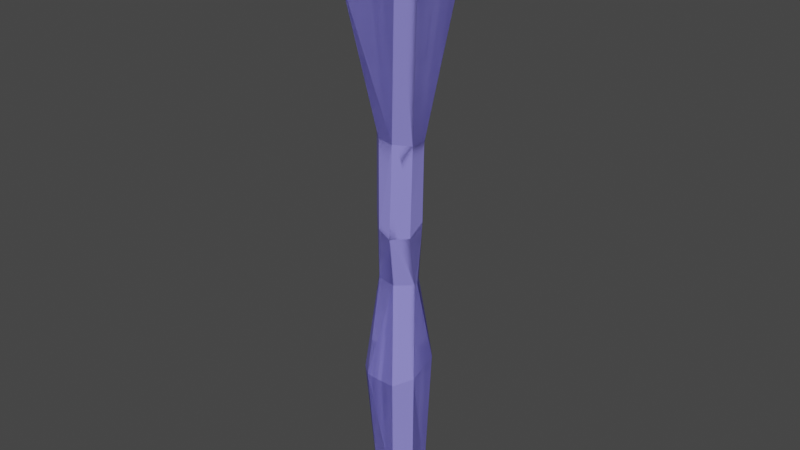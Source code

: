# Source: stalactite.blend  (saved by Blender 4.2.66; exported with 4.5.12 LTS)
import bpy
from mathutils import Matrix  # noqa: F401  (used for matrix-valued properties, if any)

bpy.ops.wm.read_factory_settings(use_empty=True)
scene = bpy.context.scene
scene.name = 'Scene'

# ---- collections
col_collection = bpy.data.collections.new('Collection'); scene.collection.children.link(col_collection)

# ---- materials (node trees are filled in below, after node groups)
mat_material = bpy.data.materials.new('Material')

# ---- material node trees
mat_material.use_nodes = True; mat_material.node_tree.nodes.clear()
_N = mat_material.node_tree.nodes; _L = mat_material.node_tree.links
n0 = _N.new('ShaderNodeBsdfPrincipled'); n0.name = 'Principled BSDF'; n0.location = (10, 300)
n0.inputs[0].default_value = (0.2728, 0.2508, 0.8001, 1.0)
n1 = _N.new('ShaderNodeOutputMaterial'); n1.name = 'Material Output'; n1.location = (300, 300)
_L.new(n0.outputs[0], n1.inputs[0])
n1.is_active_output = True

# ---- world
world_world = bpy.data.worlds.new('World'); scene.world = world_world
world_world.use_nodes = True; world_world.node_tree.nodes.clear()
_N = world_world.node_tree.nodes; _L = world_world.node_tree.links
n0 = _N.new('ShaderNodeOutputWorld'); n0.name = 'World Output'; n0.location = (300, 300)
n1 = _N.new('ShaderNodeBackground'); n1.name = 'Background'; n1.location = (10, 300)
n1.inputs[0].default_value = (0.05088, 0.05088, 0.05088, 1.0)
_L.new(n1.outputs[0], n0.inputs[0])
n0.is_active_output = True
world_world.color = (0.05088, 0.05088, 0.05088)
world_world.use_sun_shadow = False
world_world.sun_shadow_jitter_overblur = 0.0

# ---- meshes
me_cube_001 = bpy.data.meshes.new('Cube.001')
me_cube_001.from_pydata([(-0.03812, -0.09112, -1.0), (-0.09112, -0.03241, -1.0), (-0.1623, -0.101, 1.0), (-0.111, -0.1623, 1.0), (-0.09112, 0.03603, -1.0), (-0.03611, 0.09112, -1.0), (-0.1093, 0.1623, 1.0), (-0.1623, 0.1162, 1.0), (0.09112, -0.034, -1.0), (0.03952, -0.09112, -1.0), (0.1111, -0.1623, 1.0), (0.1623, -0.1115, 1.0), (0.04057, 0.09112, -1.0), (0.09112, 0.03947, -1.0), (0.1623, 0.1054, 1.0), (0.1094, 0.1623, 1.0), (0.02115, -0.002037, -1.103), (0.004924, -0.01991, -1.103), (0.00524, 0.02142, -1.103), (0.02115, 0.005176, -1.103), (-0.003537, -0.01991, -1.103), (-0.02018, -0.001561, -1.103), (-0.02018, 0.004148, -1.103), (-0.002934, 0.02142, -1.103), (-0.02677, -0.08032, 0.4436), (-0.08455, -0.02303, 0.4814), (-0.1079, -0.07639, -0.5153), (-0.04975, -0.1292, -0.5004), (-0.07134, -0.04197, 0.1485), (-0.01516, -0.09651, 0.1081), (-0.09481, -0.004731, -0.1412), (-0.04288, -0.06438, -0.1084), (-0.07303, 0.1178, -0.5518), (-0.1206, 0.0677, -0.5696), (-0.09026, 0.01983, 0.5069), (-0.04462, 0.07662, 0.5024), (-0.04148, 0.07538, -0.1768), (-0.09426, 0.03095, -0.1663), (-0.03228, 0.08241, 0.168), (-0.07854, 0.03015, 0.1639), (0.1125, 0.05172, -0.4417), (0.0628, 0.1074, -0.4526), (0.03007, 0.0821, 0.4513), (0.08208, 0.02984, 0.422), (0.08298, -0.002526, -0.1161), (0.03865, 0.06113, -0.1347), (0.0832, 0.02308, 0.1197), (0.03263, 0.08121, 0.159), (0.0583, -0.1151, -0.516), (0.1099, -0.05247, -0.4947), (0.08352, -0.03314, 0.4281), (0.03331, -0.08263, 0.4379), (0.02416, -0.06741, -0.118), (0.08164, -0.01607, -0.118), (0.03195, -0.09648, 0.08137), (0.08317, -0.04407, 0.08183)], [], [(1, 26, 33, 4), (43, 14, 11, 50), (51, 24, 29, 54), (25, 2, 7, 34), (9, 48, 27, 0), (51, 10, 3, 24), (35, 6, 15, 42), (22, 23, 18, 19, 16, 17, 20, 21), (13, 8, 16, 19), (25, 34, 39, 28), (28, 39, 37, 30), (54, 29, 31, 52), (46, 55, 53, 44), (43, 50, 55, 46), (38, 47, 45, 36), (44, 53, 49, 40), (35, 42, 47, 38), (30, 37, 33, 26), (36, 45, 41, 32), (52, 31, 27, 48), (5, 12, 18, 23), (5, 32, 41, 12), (9, 0, 20, 17), (13, 40, 49, 8), (22, 4, 5, 23), (1, 21, 20, 0), (13, 19, 18, 12), (16, 8, 9, 17), (55, 50, 51, 54), (25, 28, 29, 24), (53, 55, 54, 52), (28, 30, 31, 29), (49, 53, 52, 48), (30, 26, 27, 31), (47, 42, 43, 46), (45, 47, 46, 44), (41, 45, 44, 40), (39, 34, 35, 38), (37, 39, 38, 36), (33, 37, 36, 32), (50, 11, 10, 51), (2, 25, 24, 3), (0, 27, 26, 1), (32, 5, 4, 33), (6, 35, 34, 7), (8, 49, 48, 9), (40, 13, 12, 41), (14, 43, 42, 15), (1, 4, 22, 21), (11, 14, 15, 6, 7, 2, 3, 10)])
_uv = me_cube_001.uv_layers.new(name='UVMap')
_uv.uv.foreach_set('vector', [0.5404, 0.825, 0.489, 0.7325, 0.6608, 0.7425, 0.6216, 0.8246, 0.09142, 0.588, 0.0922, 0.4569, 0.2784, 0.635, 0.1467, 0.6385, 1.0, 0.5659, 0.9977, 0.613, 0.9347, 0.6176, 0.9321, 0.579, 0.5501, 0.5393, 0.4623, 0.4425, 0.7199, 0.4411, 0.6013, 0.5343, 0.7241, 0.5685, 0.8196, 0.5737, 0.8175, 0.6742, 0.7199, 0.632, 0.148, 0.7223, 0.28, 0.7207, 0.09768, 0.9114, 0.09664, 0.7719, 0.141, 0.1623, 0.06077, 0.05518, 0.3205, 0.05518, 0.2294, 0.1714, 0.8233, 0.8064, 0.8028, 0.7859, 0.8028, 0.7762, 0.8221, 0.7573, 0.8306, 0.7573, 0.8519, 0.7766, 0.8519, 0.7867, 0.8301, 0.8064, 0.7813, 0.6742, 0.8686, 0.6742, 0.8306, 0.7573, 0.8221, 0.7573, 0.5501, 0.5393, 0.6013, 0.5343, 0.613, 0.5999, 0.527, 0.6031, 0.527, 0.6031, 0.613, 0.5999, 0.6152, 0.6641, 0.5729, 0.6595, 0.3814, 0.4556, 0.3839, 0.5115, 0.3473, 0.5462, 0.3473, 0.4664, 0.9358, 0.4341, 0.9321, 0.492, 0.8921, 0.4692, 0.8918, 0.4564, 0.9935, 0.4291, 0.9982, 0.4822, 0.9321, 0.492, 0.9358, 0.4341, 0.1551, 0.2256, 0.2322, 0.2275, 0.24, 0.2865, 0.1442, 0.2926, 0.8918, 0.4564, 0.8921, 0.4692, 0.8231, 0.4775, 0.8279, 0.3856, 0.141, 0.1623, 0.2294, 0.1714, 0.2322, 0.2275, 0.1551, 0.2256, 0.5729, 0.6595, 0.6152, 0.6641, 0.6608, 0.7425, 0.489, 0.7325, 0.1442, 0.2926, 0.24, 0.2865, 0.2664, 0.3409, 0.1045, 0.3585, 0.8775, 0.06227, 0.8435, 0.1344, 0.7716, 0.1058, 0.8463, 4.87e-09, 0.7199, 0.8254, 0.7199, 0.7343, 0.8028, 0.7762, 0.8028, 0.7859, 0.1492, 0.448, 0.1045, 0.3585, 0.2664, 0.3409, 0.2402, 0.448, 0.9364, 0.7355, 0.9364, 0.8278, 0.8519, 0.7867, 0.8519, 0.7766, 0.7199, 0.4138, 0.8279, 0.3856, 0.8231, 0.4775, 0.7239, 0.4771, 0.8233, 0.8064, 0.7854, 0.8907, 0.7199, 0.8254, 0.8028, 0.7859, 0.8667, 0.8907, 0.8301, 0.8064, 0.8519, 0.7867, 0.9364, 0.8278, 0.7813, 0.6742, 0.8221, 0.7573, 0.8028, 0.7762, 0.7199, 0.7343, 0.8306, 0.7573, 0.8686, 0.6742, 0.9364, 0.7355, 0.8519, 0.7766, 0.9321, 0.492, 0.9982, 0.4822, 1.0, 0.5659, 0.9321, 0.579, 0.5501, 0.5393, 0.527, 0.6031, 0.4587, 0.6093, 0.4784, 0.545, 0.8921, 0.4692, 0.9321, 0.492, 0.9321, 0.579, 0.8917, 0.5604, 0.527, 0.6031, 0.5729, 0.6595, 0.4988, 0.6518, 0.4587, 0.6093, 0.8231, 0.4775, 0.8921, 0.4692, 0.8917, 0.5604, 0.8196, 0.5737, 0.8775, 0.222, 0.7949, 0.1961, 0.7716, 0.1058, 0.8435, 0.1344, 0.2322, 0.2275, 0.2294, 0.1714, 0.2935, 0.1842, 0.2949, 0.243, 0.24, 0.2865, 0.2322, 0.2275, 0.2949, 0.243, 0.2955, 0.2917, 0.9246, 0.3354, 0.8666, 0.3135, 0.8555, 0.222, 0.9246, 0.2467, 0.613, 0.5999, 0.6013, 0.5343, 0.6657, 0.5333, 0.672, 0.5973, 0.08357, 0.2967, 0.1025, 0.2336, 0.1551, 0.2256, 0.1442, 0.2926, 0.3952, 0.8292, 0.4487, 0.825, 0.4487, 0.907, 0.386, 0.9108, 0.1467, 0.6385, 0.2784, 0.635, 0.28, 0.7207, 0.148, 0.7223, 0.002967, 0.9051, -8.987e-09, 0.7745, 0.09664, 0.7719, 0.09768, 0.9114, 0.4674, 0.8236, 0.4226, 0.728, 0.489, 0.7325, 0.5404, 0.825, 0.1045, 0.3585, 0.1492, 0.448, 0.08636, 0.4556, 0.05032, 0.3688, 0.8555, 0.222, 0.8555, 0.3497, 0.7716, 0.371, 0.7724, 0.2278, 0.7239, 0.4771, 0.8231, 0.4775, 0.8196, 0.5737, 0.7241, 0.5685, 0.3279, 0.3466, 0.3026, 0.4552, 0.2402, 0.448, 0.2664, 0.3409, 0.0922, 0.4569, 0.09142, 0.588, 0.00383, 0.5898, -3.422e-09, 0.4556, 0.8667, 0.8907, 0.7854, 0.8907, 0.8233, 0.8064, 0.8301, 0.8064, 0.2784, 0.635, 0.0922, 0.4569, -3.422e-09, 0.4556, 0.06077, 0.05518, 0.7724, 0.2278, 0.4623, 0.4425, 0.09768, 0.9114, 0.28, 0.7207])
me_cube_001.materials.append(mat_material)
me_cube_001.update()
me_cube_002 = bpy.data.meshes.new('Cube.002')
me_cube_002.from_pydata([(-0.1623, -0.101, 1.0), (-0.111, -0.1623, 1.0), (-0.1093, 0.1623, 1.0), (-0.1623, 0.1162, 1.0), (0.1111, -0.1623, 1.0), (0.1623, -0.1115, 1.0), (0.1623, 0.1054, 1.0), (0.1094, 0.1623, 1.0), (0.1623, -0.1115, 1.288), (0.1111, -0.1623, 1.288), (-0.111, -0.1623, 1.288), (-0.1623, -0.101, 1.288), (-0.1623, 0.1162, 1.288), (-0.1093, 0.1623, 1.288), (0.1094, 0.1623, 1.288), (0.1623, 0.1054, 1.288)], [], [(7, 2, 13, 14), (15, 14, 13, 12, 11, 10, 9, 8), (3, 0, 11, 12), (0, 1, 10, 11), (4, 5, 8, 9), (2, 3, 12, 13), (1, 4, 9, 10), (5, 6, 15, 8), (6, 7, 14, 15)])
_uv = me_cube_002.uv_layers.new(name='UVMap')
_uv.uv.foreach_set('vector', [0.3205, 0.05518, 0.06077, 0.05518, 0.06101, 9.996e-09, 0.3208, -1.21e-08, 0.7716, 0.318, 0.7088, 0.3856, 0.4489, 0.3856, 0.386, 0.3309, 0.386, 0.07284, 0.4469, 1.149e-08, 0.7108, 0.0, 0.7716, 0.06036, 0.7199, 0.4411, 0.4623, 0.4425, 0.4621, 0.3869, 0.7197, 0.3856, 0.4623, 0.4425, 0.3862, 0.4411, 0.386, 0.3856, 0.4621, 0.3869, 0.2919, 0.7283, 0.2919, 0.6426, 0.3473, 0.6425, 0.3473, 0.7282, 0.06077, 0.05518, 2.028e-08, 0.06156, 0.0002465, 0.006386, 0.06101, 9.996e-09, 0.28, 0.91, 0.2919, 0.7283, 0.3473, 0.7282, 0.3355, 0.9098, 0.2919, 0.6426, 0.28, 0.4558, 0.3355, 0.4556, 0.3473, 0.6425, 0.3858, 0.06306, 0.3205, 0.05518, 0.3208, -1.21e-08, 0.386, 0.007886])
me_cube_002.materials.append(mat_material)
me_cube_002.update()
me_cube_003 = bpy.data.meshes.new('Cube.003')
me_cube_003.from_pydata([(-0.03812, -0.09112, -1.0), (-0.09112, -0.03241, -1.0), (-0.09112, 0.03603, -1.0), (0.03952, -0.09112, -1.0), (-0.003537, -0.01991, -1.103), (-0.1079, -0.07639, -0.5153), (-0.04975, -0.1292, -0.5004), (-0.01516, -0.09651, 0.1081), (-0.09481, -0.004731, -0.1412), (-0.04288, -0.06438, -0.1084), (-0.1206, 0.0677, -0.5696), (-0.09426, 0.03095, -0.1663), (0.0583, -0.1151, -0.516), (0.02416, -0.06741, -0.118), (0.03195, -0.09648, 0.08137), (-0.01742, -0.09336, 0.1734), (-0.08486, 0.03047, 0.03104), (-0.07628, -0.03413, 0.08754), (-0.04738, -0.06523, 0.1313), (0.03242, -0.09166, 0.2055), (-0.07425, 0.05293, -1.0), (-0.02082, -0.001841, -1.102), (0.01298, -0.03649, -1.079), (0.05174, -0.07623, 0.08154), (0.0343, -0.05835, -0.118), (0.07265, -0.09766, -0.5101), (-0.003194, -0.01991, -1.103), (-0.06844, 0.04698, 0.02906), (-0.0715, 0.05011, -0.1709), (-0.1048, 0.08428, -0.5637), (0.04975, -0.07419, 0.2033), (0.05238, -0.07688, -1.0), (-0.008072, -0.01491, -1.103), (-0.03173, 0.009339, -1.086)], [], [(1, 5, 10, 2), (19, 15, 7, 14), (3, 12, 6, 0), (32, 26, 4), (17, 16, 11, 8), (14, 7, 9, 13), (8, 11, 10, 5), (13, 9, 6, 12), (33, 2, 20), (22, 31, 3), (15, 18, 7), (24, 23, 14, 13), (17, 8, 9, 7, 18), (25, 24, 13, 12), (8, 5, 6, 9), (0, 6, 5, 1), (29, 20, 2, 10), (31, 25, 12, 3), (23, 30, 19, 14), (10, 11, 28, 29), (11, 16, 27, 28), (3, 0, 4, 26, 22), (1, 21, 32, 4, 0), (1, 2, 33, 21), (24, 25, 31, 22, 26, 32, 21, 33, 20, 29, 28, 27, 30, 23), (17, 18, 15, 19, 30, 27, 16)])
_uv = me_cube_003.uv_layers.new(name='UVMap')
_uv.uv.foreach_set('vector', [0.5404, 0.825, 0.489, 0.7325, 0.6608, 0.7425, 0.6216, 0.8246, 0.9557, 0.5745, 0.9469, 0.6167, 0.9347, 0.6176, 0.9321, 0.579, 0.7241, 0.5685, 0.8196, 0.5737, 0.8175, 0.6742, 0.7199, 0.632, 0.8459, 0.7921, 0.8519, 0.7863, 0.8519, 0.7867, 0.5367, 0.615, 0.6139, 0.6258, 0.6152, 0.6641, 0.5729, 0.6595, 0.3814, 0.4556, 0.3839, 0.5115, 0.3473, 0.5462, 0.3473, 0.4664, 0.5729, 0.6595, 0.6152, 0.6641, 0.6608, 0.7425, 0.489, 0.7325, 0.8775, 0.06227, 0.8435, 0.1344, 0.7716, 0.1058, 0.8463, 4.87e-09, 0.8171, 0.8202, 0.7854, 0.8907, 0.7653, 0.8707, 0.8716, 0.767, 0.9195, 0.7202, 0.9364, 0.7355, 0.4625, 0.5968, 0.4979, 0.6058, 0.4587, 0.6093, 0.8918, 0.5443, 0.9321, 0.5454, 0.9321, 0.579, 0.8917, 0.5604, 0.5367, 0.615, 0.5729, 0.6595, 0.4988, 0.6518, 0.4587, 0.6093, 0.4979, 0.6058, 0.8205, 0.5469, 0.8918, 0.5443, 0.8917, 0.5604, 0.8196, 0.5737, 0.8775, 0.222, 0.7949, 0.1961, 0.7716, 0.1058, 0.8435, 0.1344, 0.4674, 0.8236, 0.4226, 0.728, 0.489, 0.7325, 0.5404, 0.825, 0.06828, 0.3654, 0.1056, 0.4533, 0.08636, 0.4556, 0.05032, 0.3688, 0.7241, 0.5457, 0.8205, 0.5469, 0.8196, 0.5737, 0.7241, 0.5685, 0.9321, 0.5454, 0.9553, 0.5452, 0.9557, 0.5745, 0.9321, 0.579, 0.3952, 0.8292, 0.4487, 0.825, 0.4487, 0.8604, 0.3921, 0.8562, 0.08357, 0.2967, 0.09491, 0.259, 0.1137, 0.2571, 0.1097, 0.2949, 0.9364, 0.7355, 0.9364, 0.8278, 0.8519, 0.7867, 0.8519, 0.7863, 0.8716, 0.767, 0.8667, 0.8907, 0.8304, 0.8072, 0.8459, 0.7921, 0.8519, 0.7867, 0.9364, 0.8278, 0.8667, 0.8907, 0.7854, 0.8907, 0.8171, 0.8202, 0.8304, 0.8072, 0.8918, 0.5443, 0.8205, 0.5469, 0.9195, 0.7202, 0.8716, 0.767, 0.8519, 0.7863, 0.8459, 0.7921, 0.8304, 0.8072, 0.8171, 0.8202, 0.1056, 0.4533, 0.3921, 0.8562, 0.1097, 0.2949, 0.1137, 0.2571, 0.9553, 0.5452, 0.9321, 0.5454, 0.5367, 0.615, 0.4979, 0.6058, 0.4625, 0.5968, 0.9557, 0.5745, 0.9553, 0.5452, 0.1137, 0.2571, 0.09491, 0.259])
me_cube_003.materials.append(mat_material)
me_cube_003.update()
me_cube_004 = bpy.data.meshes.new('Cube.004')
me_cube_004.from_pydata([(-0.1623, -0.101, 1.0), (-0.111, -0.1623, 1.0), (-0.1623, 0.1162, 1.0), (0.1111, -0.1623, 1.0), (-0.02677, -0.08032, 0.4436), (-0.08455, -0.02303, 0.4814), (-0.07134, -0.04197, 0.1485), (-0.09026, 0.01983, 0.5069), (-0.07854, 0.03015, 0.1639), (0.03331, -0.08263, 0.4379), (0.03242, -0.09166, 0.2055), (-0.04738, -0.06523, 0.1313), (-0.07628, -0.03413, 0.08754), (-0.08486, 0.03047, 0.03104), (-0.01742, -0.09336, 0.1734), (-0.06844, 0.04698, 0.5048), (-0.1481, 0.1286, 1.0), (-0.06844, 0.04698, 0.02906), (0.1236, -0.1499, 1.0), (-0.06593, 0.0444, 0.165), (0.04589, -0.07023, 0.4355), (0.04975, -0.07419, 0.2033)], [], [(5, 0, 2, 7), (9, 3, 1, 4), (5, 7, 8, 6), (21, 20, 9, 10), (20, 18, 3, 9), (0, 5, 4, 1), (16, 15, 7, 2), (18, 16, 2, 0, 1, 3), (6, 8, 13, 12), (5, 6, 11, 14, 4), (6, 12, 11), (9, 4, 14, 10), (8, 7, 15, 19), (13, 8, 19, 17), (18, 20, 21, 17, 19, 15, 16), (10, 14, 11, 12, 13, 17, 21)])
_uv = me_cube_004.uv_layers.new(name='UVMap')
_uv.uv.foreach_set('vector', [0.5501, 0.5393, 0.4623, 0.4425, 0.7199, 0.4411, 0.6013, 0.5343, 0.148, 0.7223, 0.28, 0.7207, 0.09768, 0.9114, 0.09664, 0.7719, 0.5501, 0.5393, 0.6013, 0.5343, 0.613, 0.5999, 0.527, 0.6031, 0.9553, 0.5452, 0.9995, 0.5449, 1.0, 0.5659, 0.9557, 0.5745, 0.1476, 0.7013, 0.2796, 0.6998, 0.28, 0.7207, 0.148, 0.7223, 0.002967, 0.9051, -8.987e-09, 0.7745, 0.09664, 0.7719, 0.09768, 0.9114, 0.7947, 0.2263, 0.8117, 0.3608, 0.7716, 0.371, 0.7724, 0.2278, 0.2796, 0.6998, 0.5814, 0.1815, 0.7724, 0.2278, 0.4623, 0.4425, 0.09768, 0.9114, 0.28, 0.7207, 0.527, 0.6031, 0.613, 0.5999, 0.6139, 0.6258, 0.5367, 0.615, 0.5501, 0.5393, 0.527, 0.6031, 0.4979, 0.6058, 0.4625, 0.5968, 0.4784, 0.545, 0.527, 0.6031, 0.5367, 0.615, 0.4979, 0.6058, 1.0, 0.5659, 0.9977, 0.613, 0.9469, 0.6167, 0.9557, 0.5745, 0.613, 0.5999, 0.6013, 0.5343, 0.6321, 0.5338, 0.6291, 0.5992, 0.09491, 0.259, 0.1025, 0.2336, 0.1169, 0.2314, 0.1137, 0.2571, 0.2796, 0.6998, 0.1476, 0.7013, 0.9553, 0.5452, 0.1137, 0.2571, 0.1169, 0.2314, 0.6321, 0.5338, 0.7947, 0.2263, 0.9557, 0.5745, 0.9469, 0.6167, 0.4979, 0.6058, 0.5367, 0.615, 0.6139, 0.6258, 0.1137, 0.2571, 0.9553, 0.5452])
me_cube_004.materials.append(mat_material)
me_cube_004.update()
me_cube_005 = bpy.data.meshes.new('Cube.005')
me_cube_005.from_pydata([(-0.03611, 0.09112, -1.0), (0.09112, -0.034, -1.0), (0.04057, 0.09112, -1.0), (0.09112, 0.03947, -1.0), (0.02115, -0.002037, -1.103), (0.004924, -0.01991, -1.103), (0.00524, 0.02142, -1.103), (0.02115, 0.005176, -1.103), (-0.02018, -0.001561, -1.103), (-0.02018, 0.004148, -1.103), (-0.002934, 0.02142, -1.103), (-0.07303, 0.1178, -0.5518), (-0.04148, 0.07538, -0.1768), (0.1125, 0.05172, -0.4417), (0.0628, 0.1074, -0.4526), (0.08298, -0.002526, -0.1161), (0.03865, 0.06113, -0.1347), (0.0832, 0.02308, 0.1197), (0.1099, -0.05247, -0.4947), (0.08164, -0.01607, -0.118), (0.08317, -0.04407, 0.08183), (0.08329, -0.04036, 0.1992), (0.0706, 0.03757, 0.1295), (0.03435, 0.0755, 0.07541), (-0.03609, 0.0795, 0.02515), (0.08309, 0.02373, 0.1487), (-0.03173, 0.009339, -1.086), (-0.008072, -0.01491, -1.103), (0.05238, -0.07688, -1.0), (-0.0715, 0.05011, -0.1709), (-0.1048, 0.08428, -0.5637), (0.04975, -0.07419, 0.2033), (-0.06844, 0.04698, 0.02906), (0.0343, -0.05835, -0.118), (0.07265, -0.09766, -0.5101), (0.05174, -0.07623, 0.08154), (-0.003194, -0.01991, -1.103), (0.01298, -0.03649, -1.079), (-0.02082, -0.001841, -1.102), (-0.07425, 0.05293, -1.0)], [], [(3, 1, 4, 7), (17, 20, 19, 15), (25, 21, 20, 17), (24, 23, 16, 12), (15, 19, 18, 13), (12, 16, 14, 11), (0, 2, 6, 10), (0, 11, 14, 2), (37, 36, 5), (3, 13, 18, 1), (38, 8, 27), (3, 7, 6, 2), (22, 25, 17), (14, 16, 15, 13), (30, 29, 12, 11), (13, 3, 2, 14), (38, 26, 9, 8), (29, 32, 24, 12), (16, 23, 22, 17, 15), (18, 19, 33, 34), (19, 20, 35, 33), (20, 21, 31, 35), (4, 1, 28, 37, 5), (1, 18, 34, 28), (9, 10, 6, 7, 4, 5, 36, 27, 8), (11, 0, 39, 30), (9, 26, 39, 0, 10), (30, 39, 26, 38, 27, 36, 37, 28, 34, 33, 35, 31, 32, 29), (23, 24, 32, 31, 21, 25, 22)])
_uv = me_cube_005.uv_layers.new(name='UVMap')
_uv.uv.foreach_set('vector', [0.7813, 0.6742, 0.8686, 0.6742, 0.8306, 0.7573, 0.8221, 0.7573, 0.9358, 0.4341, 0.9321, 0.492, 0.8921, 0.4692, 0.8918, 0.4564, 0.9413, 0.4336, 0.9545, 0.4887, 0.9321, 0.492, 0.9358, 0.4341, 0.1506, 0.2533, 0.2345, 0.2442, 0.24, 0.2865, 0.1442, 0.2926, 0.8918, 0.4564, 0.8921, 0.4692, 0.8231, 0.4775, 0.8279, 0.3856, 0.1442, 0.2926, 0.24, 0.2865, 0.2664, 0.3409, 0.1045, 0.3585, 0.7199, 0.8254, 0.7199, 0.7343, 0.8028, 0.7762, 0.8028, 0.7859, 0.1492, 0.448, 0.1045, 0.3585, 0.2664, 0.3409, 0.2402, 0.448, 0.8716, 0.767, 0.8519, 0.7863, 0.8519, 0.7766, 0.7199, 0.4138, 0.8279, 0.3856, 0.8231, 0.4775, 0.7239, 0.4771, 0.8304, 0.8072, 0.8301, 0.8064, 0.8459, 0.7921, 0.7813, 0.6742, 0.8221, 0.7573, 0.8028, 0.7762, 0.7199, 0.7343, 0.2792, 0.2392, 0.2947, 0.2374, 0.2949, 0.243, 0.9246, 0.3354, 0.8666, 0.3135, 0.8555, 0.222, 0.9246, 0.2467, 0.3921, 0.8562, 0.4487, 0.8604, 0.4487, 0.907, 0.386, 0.9108, 0.3279, 0.3466, 0.3026, 0.4552, 0.2402, 0.448, 0.2664, 0.3409, 0.8304, 0.8072, 0.8171, 0.8202, 0.8233, 0.8064, 0.8301, 0.8064, 0.1097, 0.2949, 0.1137, 0.2571, 0.1506, 0.2533, 0.1442, 0.2926, 0.24, 0.2865, 0.2345, 0.2442, 0.2792, 0.2392, 0.2949, 0.243, 0.2955, 0.2917, 0.8231, 0.4775, 0.8921, 0.4692, 0.8918, 0.5443, 0.8205, 0.5469, 0.8921, 0.4692, 0.9321, 0.492, 0.9321, 0.5454, 0.8918, 0.5443, 0.9321, 0.492, 0.9545, 0.4887, 0.9553, 0.5452, 0.9321, 0.5454, 0.8306, 0.7573, 0.8686, 0.6742, 0.9195, 0.7202, 0.8716, 0.767, 0.8519, 0.7766, 0.7239, 0.4771, 0.8231, 0.4775, 0.8205, 0.5469, 0.7241, 0.5457, 0.8233, 0.8064, 0.8028, 0.7859, 0.8028, 0.7762, 0.8221, 0.7573, 0.8306, 0.7573, 0.8519, 0.7766, 0.8519, 0.7863, 0.8459, 0.7921, 0.8301, 0.8064, 0.1045, 0.3585, 0.1492, 0.448, 0.1056, 0.4533, 0.06828, 0.3654, 0.8233, 0.8064, 0.8171, 0.8202, 0.7653, 0.8707, 0.7199, 0.8254, 0.8028, 0.7859, 0.06828, 0.3654, 0.1056, 0.4533, 0.8171, 0.8202, 0.8304, 0.8072, 0.8459, 0.7921, 0.8519, 0.7863, 0.8716, 0.767, 0.9195, 0.7202, 0.8205, 0.5469, 0.8918, 0.5443, 0.9321, 0.5454, 0.9553, 0.5452, 0.1137, 0.2571, 0.1097, 0.2949, 0.2345, 0.2442, 0.1506, 0.2533, 0.1137, 0.2571, 0.9553, 0.5452, 0.9545, 0.4887, 0.2947, 0.2374, 0.2792, 0.2392])
me_cube_005.materials.append(mat_material)
me_cube_005.update()
me_cube_006 = bpy.data.meshes.new('Cube.006')
me_cube_006.from_pydata([(-0.1093, 0.1623, 1.0), (0.1623, -0.1115, 1.0), (0.1623, 0.1054, 1.0), (0.1094, 0.1623, 1.0), (-0.04462, 0.07662, 0.5024), (-0.03228, 0.08241, 0.168), (0.03007, 0.0821, 0.4513), (0.08208, 0.02984, 0.422), (0.03263, 0.08121, 0.159), (0.08352, -0.03314, 0.4281), (0.08309, 0.02373, 0.1487), (-0.03609, 0.0795, 0.02515), (0.03435, 0.0755, 0.07541), (0.0706, 0.03757, 0.1295), (0.08329, -0.04036, 0.1992), (0.04589, -0.07023, 0.4355), (-0.06593, 0.0444, 0.165), (0.1236, -0.1499, 1.0), (0.04975, -0.07419, 0.2033), (-0.1481, 0.1286, 1.0), (-0.06844, 0.04698, 0.5048), (-0.06844, 0.04698, 0.02906)], [], [(7, 2, 1, 9), (4, 0, 3, 6), (4, 6, 8, 5), (12, 8, 13), (16, 20, 4, 5), (21, 16, 5, 11), (2, 7, 6, 3), (5, 8, 12, 11), (8, 6, 7, 10, 13), (7, 9, 14, 10), (1, 2, 3, 0, 19, 17), (0, 4, 20, 19), (14, 9, 15, 18), (9, 1, 17, 15), (16, 21, 18, 15, 17, 19, 20), (11, 12, 13, 10, 14, 18, 21)])
_uv = me_cube_006.uv_layers.new(name='UVMap')
_uv.uv.foreach_set('vector', [0.09142, 0.588, 0.0922, 0.4569, 0.2784, 0.635, 0.1467, 0.6385, 0.141, 0.1623, 0.06077, 0.05518, 0.3205, 0.05518, 0.2294, 0.1714, 0.141, 0.1623, 0.2294, 0.1714, 0.2322, 0.2275, 0.1551, 0.2256, 0.2345, 0.2442, 0.2322, 0.2275, 0.2792, 0.2392, 0.6291, 0.5992, 0.6321, 0.5338, 0.6657, 0.5333, 0.672, 0.5973, 0.1137, 0.2571, 0.1169, 0.2314, 0.1551, 0.2256, 0.1506, 0.2533, 0.0922, 0.4569, 0.09142, 0.588, 0.00383, 0.5898, -3.422e-09, 0.4556, 0.1551, 0.2256, 0.2322, 0.2275, 0.2345, 0.2442, 0.1506, 0.2533, 0.2322, 0.2275, 0.2294, 0.1714, 0.2935, 0.1842, 0.2947, 0.2374, 0.2792, 0.2392, 0.9935, 0.4291, 0.9982, 0.4822, 0.9545, 0.4887, 0.9413, 0.4336, 0.2784, 0.635, 0.0922, 0.4569, -3.422e-09, 0.4556, 0.06077, 0.05518, 0.5814, 0.1815, 0.2796, 0.6998, 0.8555, 0.222, 0.8555, 0.3497, 0.8117, 0.3608, 0.7947, 0.2263, 0.9545, 0.4887, 0.9982, 0.4822, 0.9995, 0.5449, 0.9553, 0.5452, 0.1467, 0.6385, 0.2784, 0.635, 0.2796, 0.6998, 0.1476, 0.7013, 0.1169, 0.2314, 0.1137, 0.2571, 0.9553, 0.5452, 0.9995, 0.5449, 0.2796, 0.6998, 0.5814, 0.1815, 0.8117, 0.3608, 0.1506, 0.2533, 0.2345, 0.2442, 0.2792, 0.2392, 0.2947, 0.2374, 0.9545, 0.4887, 0.9553, 0.5452, 0.1137, 0.2571])
me_cube_006.materials.append(mat_material)
me_cube_006.update()

# ---- objects
ob_cube = bpy.data.objects.new('Cube', me_cube_001)
ob_cube_001 = bpy.data.objects.new('Cube.001', me_cube_002)
ob_break_away_rigid = bpy.data.objects.new('break-away-rigid', me_cube_003)
ob_break_away_001_rigid = bpy.data.objects.new('break-away.001-rigid', me_cube_004)
ob_break_away_002_rigid = bpy.data.objects.new('break-away.002-rigid', me_cube_005)
ob_break_away_003_rigid = bpy.data.objects.new('break-away.003-rigid', me_cube_006)

# ---- transforms, parenting, visibility, modifiers, constraints
ob_cube.location = (0.0, 0.0, 0.0)
ob_cube_001.location = (0.0, 0.0, 0.0)
ob_break_away_rigid.location = (0.0, 0.0, 0.0)
ob_break_away_001_rigid.location = (0.0, 0.0, 0.0)
ob_break_away_002_rigid.location = (0.0, 0.0, 0.0)
ob_break_away_003_rigid.location = (0.0, 0.0, 0.0)

# ---- collection membership
col_collection.objects.link(ob_cube)
col_collection.objects.link(ob_cube_001)
col_collection.objects.link(ob_break_away_rigid)
col_collection.objects.link(ob_break_away_001_rigid)
col_collection.objects.link(ob_break_away_002_rigid)
col_collection.objects.link(ob_break_away_003_rigid)

# ---- scene / render settings (as saved in the file)
scene.frame_start = 1; scene.frame_end = 250; scene.frame_set(1)
scene.render.engine = 'BLENDER_EEVEE_NEXT'
scene.view_settings.view_transform = 'Filmic'
bpy.context.view_layer.update()

# ---- added for rendering (the .blend has no active camera and no usable light): camera, sun
cam_auto = bpy.data.cameras.new('AutoCamera')
cam_auto.lens = 50.0
cam_auto.sensor_width = 36.0
cam_auto.clip_end = 1000.0
ob_auto_camera = bpy.data.objects.new('AutoCamera', cam_auto)
scene.collection.objects.link(ob_auto_camera)
ob_auto_camera.location = (2.25301, -2.70361, 1.89486)
ob_auto_camera.rotation_euler = (1.09748, -7.21219e-08, 0.694738)
scene.camera = ob_auto_camera
light_auto_sun = bpy.data.lights.new('AutoSun', 'SUN')
light_auto_sun.energy = 3.0
light_auto_sun.angle = 0.0523599
ob_auto_sun = bpy.data.objects.new('AutoSun', light_auto_sun)
scene.collection.objects.link(ob_auto_sun)
ob_auto_sun.rotation_euler = (0.872665, 0.174533, 0.523599)
bpy.context.view_layer.update()
